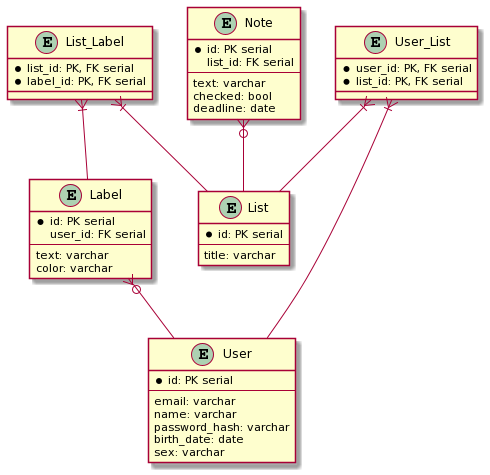

The diagram above was rendered by PlantUML. Its source (embedded in the PNG):
@startuml
entity User{
*id: PK serial
--
email: varchar
name: varchar
password_hash: varchar
birth_date: date
sex: varchar
}

entity List{
*id: PK serial
--
title: varchar
}

entity Label{
*id: PK serial
user_id: FK serial
--
text: varchar
color: varchar
}

entity Note{
*id: PK serial
list_id: FK serial
--
text: varchar
checked: bool
deadline: date
}

entity List_Label{
*list_id: PK, FK serial
*label_id: PK, FK serial
}

entity User_List{
*user_id: PK, FK serial
*list_id: PK, FK serial
}

User_List }|-- List
User_List }|-- User

List_Label }|-- List
List_Label }|-- Label

Note }o-- List
Label }o-- User
@enduml